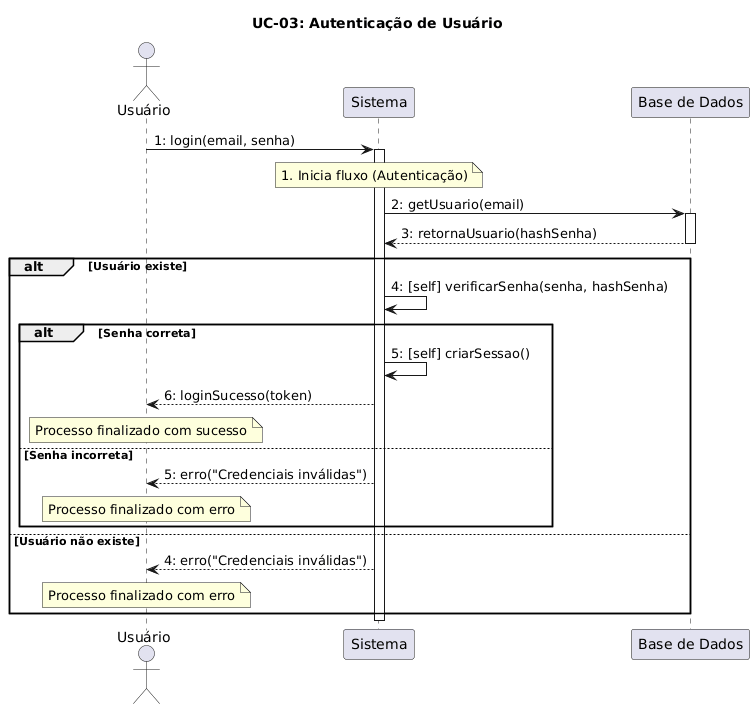

The diagram above was rendered by PlantUML. Its source (embedded in the PNG):
@startuml
title UC-03: Autenticação de Usuário

actor Usuário
participant Sistema
participant "Base de Dados" as DB

Usuário -> Sistema : 1: login(email, senha)
note over Sistema : 1. Inicia fluxo (Autenticação)
activate Sistema

Sistema -> DB : 2: getUsuario(email)
activate DB
DB --> Sistema : 3: retornaUsuario(hashSenha)
deactivate DB

alt Usuário existe
    Sistema -> Sistema : 4: [self] verificarSenha(senha, hashSenha)
    
    alt Senha correta
        Sistema -> Sistema : 5: [self] criarSessao()
        Sistema --> Usuário : 6: loginSucesso(token)
        note over Usuário : Processo finalizado com sucesso
    else Senha incorreta
        Sistema --> Usuário : 5: erro("Credenciais inválidas")
        note over Usuário : Processo finalizado com erro
    end
else Usuário não existe
    Sistema --> Usuário : 4: erro("Credenciais inválidas")
    note over Usuário : Processo finalizado com erro
end
deactivate Sistema
@enduml